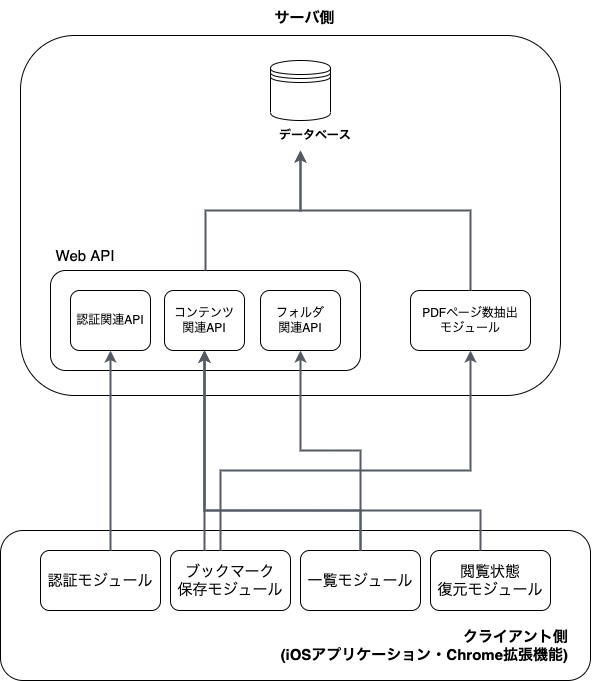

The diagram above was exported from draw.io. Its source (the exported page's mxGraphModel, read from the mxfile embedded in the PNG):
<mxGraphModel dx="1351" dy="796" grid="1" gridSize="10" guides="1" tooltips="1" connect="1" arrows="1" fold="1" page="1" pageScale="1" pageWidth="827" pageHeight="1169" math="0" shadow="0">
  <root>
    <mxCell id="0" />
    <mxCell id="1" parent="0" />
    <mxCell id="5qB6hCI4wkRVNATlH-nS-47" value="" style="group" vertex="1" connectable="0" parent="1">
      <mxGeometry x="220" y="170" width="510" height="335" as="geometry" />
    </mxCell>
    <mxCell id="5qB6hCI4wkRVNATlH-nS-25" value="" style="rounded=1;whiteSpace=wrap;html=1;" vertex="1" parent="5qB6hCI4wkRVNATlH-nS-47">
      <mxGeometry x="-30" y="-25" width="540" height="360" as="geometry" />
    </mxCell>
    <mxCell id="5qB6hCI4wkRVNATlH-nS-29" value="" style="rounded=1;whiteSpace=wrap;html=1;" vertex="1" parent="5qB6hCI4wkRVNATlH-nS-47">
      <mxGeometry y="210" width="310" height="100" as="geometry" />
    </mxCell>
    <mxCell id="5qB6hCI4wkRVNATlH-nS-32" value="" style="group" vertex="1" connectable="0" parent="5qB6hCI4wkRVNATlH-nS-47">
      <mxGeometry x="360" y="230" width="120" height="60" as="geometry" />
    </mxCell>
    <mxCell id="5qB6hCI4wkRVNATlH-nS-30" value="" style="rounded=1;whiteSpace=wrap;html=1;" vertex="1" parent="5qB6hCI4wkRVNATlH-nS-32">
      <mxGeometry width="120" height="60" as="geometry" />
    </mxCell>
    <mxCell id="5qB6hCI4wkRVNATlH-nS-31" value="PDFページ数抽出モジュール" style="text;html=1;strokeColor=none;fillColor=none;align=center;verticalAlign=middle;whiteSpace=wrap;rounded=0;" vertex="1" parent="5qB6hCI4wkRVNATlH-nS-32">
      <mxGeometry x="10" y="15" width="100" height="30" as="geometry" />
    </mxCell>
    <mxCell id="5qB6hCI4wkRVNATlH-nS-34" value="認証関連API" style="rounded=1;whiteSpace=wrap;html=1;" vertex="1" parent="5qB6hCI4wkRVNATlH-nS-47">
      <mxGeometry x="20" y="230" width="80" height="60" as="geometry" />
    </mxCell>
    <mxCell id="5qB6hCI4wkRVNATlH-nS-35" value="コンテンツ&lt;br&gt;関連API" style="rounded=1;whiteSpace=wrap;html=1;" vertex="1" parent="5qB6hCI4wkRVNATlH-nS-47">
      <mxGeometry x="114" y="230" width="80" height="60" as="geometry" />
    </mxCell>
    <mxCell id="5qB6hCI4wkRVNATlH-nS-36" value="フォルダ&lt;br&gt;関連API" style="rounded=1;whiteSpace=wrap;html=1;" vertex="1" parent="5qB6hCI4wkRVNATlH-nS-47">
      <mxGeometry x="210" y="230" width="80" height="60" as="geometry" />
    </mxCell>
    <mxCell id="5qB6hCI4wkRVNATlH-nS-39" value="" style="group" vertex="1" connectable="0" parent="5qB6hCI4wkRVNATlH-nS-47">
      <mxGeometry x="220" width="90" height="90" as="geometry" />
    </mxCell>
    <mxCell id="5qB6hCI4wkRVNATlH-nS-38" value="データベース" style="text;html=1;strokeColor=none;fillColor=none;align=center;verticalAlign=middle;whiteSpace=wrap;rounded=0;fontStyle=1" vertex="1" parent="5qB6hCI4wkRVNATlH-nS-39">
      <mxGeometry y="60" width="90" height="30" as="geometry" />
    </mxCell>
    <mxCell id="5qB6hCI4wkRVNATlH-nS-41" style="edgeStyle=orthogonalEdgeStyle;rounded=0;orthogonalLoop=1;jettySize=auto;html=1;strokeWidth=2;strokeColor=#545B64;" edge="1" parent="5qB6hCI4wkRVNATlH-nS-47" source="5qB6hCI4wkRVNATlH-nS-29" target="5qB6hCI4wkRVNATlH-nS-38">
      <mxGeometry relative="1" as="geometry">
        <Array as="points">
          <mxPoint x="155" y="150" />
          <mxPoint x="250" y="150" />
        </Array>
      </mxGeometry>
    </mxCell>
    <mxCell id="5qB6hCI4wkRVNATlH-nS-42" style="edgeStyle=orthogonalEdgeStyle;rounded=0;orthogonalLoop=1;jettySize=auto;html=1;strokeColor=#545B64;strokeWidth=2;exitX=0.5;exitY=0;exitDx=0;exitDy=0;" edge="1" parent="5qB6hCI4wkRVNATlH-nS-47" source="5qB6hCI4wkRVNATlH-nS-30" target="5qB6hCI4wkRVNATlH-nS-38">
      <mxGeometry relative="1" as="geometry">
        <Array as="points">
          <mxPoint x="420" y="150" />
          <mxPoint x="250" y="150" />
        </Array>
      </mxGeometry>
    </mxCell>
    <mxCell id="5qB6hCI4wkRVNATlH-nS-28" value="" style="shape=datastore;whiteSpace=wrap;html=1;container=1;" vertex="1" parent="5qB6hCI4wkRVNATlH-nS-47">
      <mxGeometry x="220" width="60" height="60" as="geometry" />
    </mxCell>
    <mxCell id="5qB6hCI4wkRVNATlH-nS-69" value="Web API" style="text;html=1;strokeColor=none;fillColor=none;align=center;verticalAlign=middle;whiteSpace=wrap;rounded=0;fontSize=15;" vertex="1" parent="5qB6hCI4wkRVNATlH-nS-47">
      <mxGeometry y="180" width="70" height="30" as="geometry" />
    </mxCell>
    <mxCell id="5qB6hCI4wkRVNATlH-nS-26" value="サーバ側" style="text;html=1;strokeColor=none;fillColor=none;align=center;verticalAlign=middle;whiteSpace=wrap;rounded=0;fontStyle=1;fontSize=15;" vertex="1" parent="1">
      <mxGeometry x="397.5" y="110.00333333333339" width="155" height="33.333333333333336" as="geometry" />
    </mxCell>
    <mxCell id="5qB6hCI4wkRVNATlH-nS-55" value="" style="group;align=right;" vertex="1" connectable="0" parent="1">
      <mxGeometry x="210" y="660" width="550" height="130" as="geometry" />
    </mxCell>
    <mxCell id="5qB6hCI4wkRVNATlH-nS-67" value="" style="rounded=1;whiteSpace=wrap;html=1;fontSize=11;" vertex="1" parent="5qB6hCI4wkRVNATlH-nS-55">
      <mxGeometry x="-40" y="-20" width="590" height="150" as="geometry" />
    </mxCell>
    <mxCell id="5qB6hCI4wkRVNATlH-nS-50" value="認証モジュール" style="rounded=1;whiteSpace=wrap;html=1;fontSize=15;" vertex="1" parent="5qB6hCI4wkRVNATlH-nS-55">
      <mxGeometry width="120" height="60" as="geometry" />
    </mxCell>
    <mxCell id="5qB6hCI4wkRVNATlH-nS-51" value="ブックマーク&lt;br&gt;保存モジュール" style="rounded=1;whiteSpace=wrap;html=1;fontSize=15;" vertex="1" parent="5qB6hCI4wkRVNATlH-nS-55">
      <mxGeometry x="130" width="120" height="60" as="geometry" />
    </mxCell>
    <mxCell id="5qB6hCI4wkRVNATlH-nS-52" value="一覧モジュール" style="rounded=1;whiteSpace=wrap;html=1;fontSize=15;" vertex="1" parent="5qB6hCI4wkRVNATlH-nS-55">
      <mxGeometry x="260" width="120" height="60" as="geometry" />
    </mxCell>
    <mxCell id="5qB6hCI4wkRVNATlH-nS-53" value="閲覧状態&lt;br&gt;復元モジュール" style="rounded=1;whiteSpace=wrap;html=1;fontSize=15;" vertex="1" parent="5qB6hCI4wkRVNATlH-nS-55">
      <mxGeometry x="390" width="120" height="60" as="geometry" />
    </mxCell>
    <mxCell id="5qB6hCI4wkRVNATlH-nS-68" value="&lt;font size=&quot;1&quot;&gt;&lt;b style=&quot;font-size: 15px&quot;&gt;クライアント側&lt;br&gt;(iOSアプリケーション・Chrome拡張機能)&lt;/b&gt;&lt;/font&gt;" style="text;html=1;strokeColor=none;fillColor=none;align=right;verticalAlign=middle;whiteSpace=wrap;rounded=0;fontSize=11;" vertex="1" parent="5qB6hCI4wkRVNATlH-nS-55">
      <mxGeometry x="180" y="80" width="350" height="30" as="geometry" />
    </mxCell>
    <mxCell id="5qB6hCI4wkRVNATlH-nS-56" style="edgeStyle=orthogonalEdgeStyle;rounded=0;orthogonalLoop=1;jettySize=auto;html=1;fontSize=15;strokeColor=#545B64;strokeWidth=2;" edge="1" parent="1" source="5qB6hCI4wkRVNATlH-nS-50" target="5qB6hCI4wkRVNATlH-nS-34">
      <mxGeometry relative="1" as="geometry">
        <Array as="points">
          <mxPoint x="280" y="610" />
          <mxPoint x="280" y="610" />
        </Array>
      </mxGeometry>
    </mxCell>
    <mxCell id="5qB6hCI4wkRVNATlH-nS-57" style="edgeStyle=orthogonalEdgeStyle;rounded=0;orthogonalLoop=1;jettySize=auto;html=1;entryX=0.5;entryY=1;entryDx=0;entryDy=0;fontSize=15;strokeColor=#545B64;strokeWidth=2;" edge="1" parent="1" source="5qB6hCI4wkRVNATlH-nS-51" target="5qB6hCI4wkRVNATlH-nS-35">
      <mxGeometry relative="1" as="geometry">
        <Array as="points">
          <mxPoint x="374" y="610" />
          <mxPoint x="374" y="610" />
        </Array>
      </mxGeometry>
    </mxCell>
    <mxCell id="5qB6hCI4wkRVNATlH-nS-58" style="edgeStyle=orthogonalEdgeStyle;rounded=0;orthogonalLoop=1;jettySize=auto;html=1;entryX=0.5;entryY=1;entryDx=0;entryDy=0;fontSize=15;strokeColor=#545B64;strokeWidth=2;" edge="1" parent="1" source="5qB6hCI4wkRVNATlH-nS-51" target="5qB6hCI4wkRVNATlH-nS-30">
      <mxGeometry relative="1" as="geometry">
        <Array as="points">
          <mxPoint x="390" y="580" />
          <mxPoint x="640" y="580" />
        </Array>
      </mxGeometry>
    </mxCell>
    <mxCell id="5qB6hCI4wkRVNATlH-nS-59" style="edgeStyle=orthogonalEdgeStyle;rounded=0;orthogonalLoop=1;jettySize=auto;html=1;fontSize=15;strokeColor=#545B64;strokeWidth=2;" edge="1" parent="1" source="5qB6hCI4wkRVNATlH-nS-52" target="5qB6hCI4wkRVNATlH-nS-35">
      <mxGeometry relative="1" as="geometry">
        <Array as="points">
          <mxPoint x="530" y="620" />
          <mxPoint x="374" y="620" />
        </Array>
      </mxGeometry>
    </mxCell>
    <mxCell id="5qB6hCI4wkRVNATlH-nS-61" style="edgeStyle=orthogonalEdgeStyle;rounded=0;orthogonalLoop=1;jettySize=auto;html=1;fontSize=15;strokeColor=#545B64;strokeWidth=2;" edge="1" parent="1" source="5qB6hCI4wkRVNATlH-nS-52" target="5qB6hCI4wkRVNATlH-nS-36">
      <mxGeometry relative="1" as="geometry" />
    </mxCell>
    <mxCell id="5qB6hCI4wkRVNATlH-nS-62" style="edgeStyle=orthogonalEdgeStyle;rounded=0;orthogonalLoop=1;jettySize=auto;html=1;fontSize=15;strokeColor=#545B64;strokeWidth=2;" edge="1" parent="1" source="5qB6hCI4wkRVNATlH-nS-53" target="5qB6hCI4wkRVNATlH-nS-35">
      <mxGeometry relative="1" as="geometry">
        <Array as="points">
          <mxPoint x="650" y="620" />
          <mxPoint x="374" y="620" />
        </Array>
      </mxGeometry>
    </mxCell>
  </root>
</mxGraphModel>